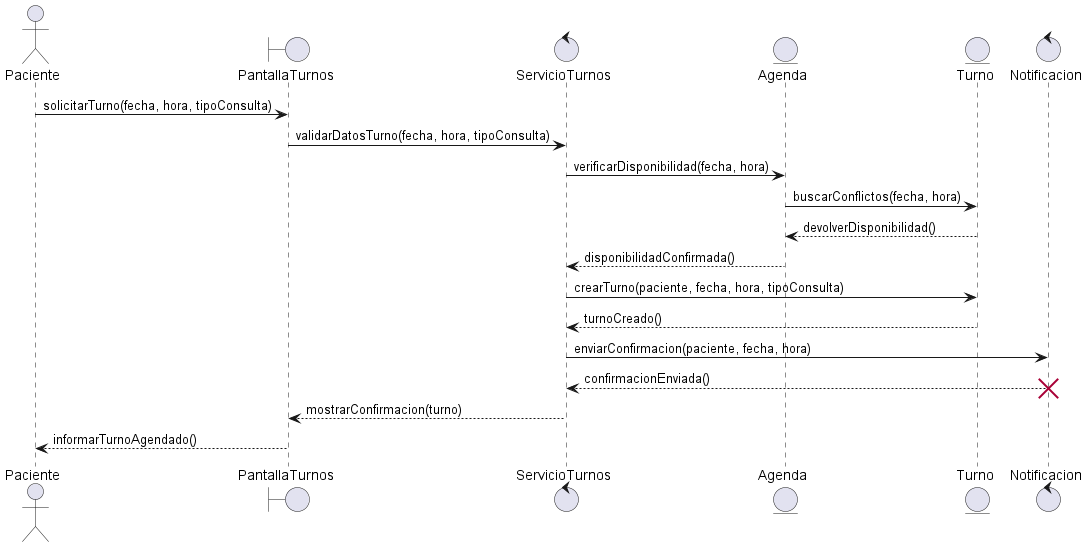

The diagram above was rendered by PlantUML. Its source (embedded in the PNG):
@startuml AgendarTurno


actor Paciente


boundary "PantallaTurnos" as pantalla
control "ServicioTurnos" as servicio
entity "Agenda" as agenda
entity "Turno" as turno
control "Notificacion" as notificacion


Paciente -> pantalla : solicitarTurno(fecha, hora, tipoConsulta)


pantalla -> servicio : validarDatosTurno(fecha, hora, tipoConsulta)


servicio -> agenda : verificarDisponibilidad(fecha, hora)


agenda -> turno : buscarConflictos(fecha, hora)


turno --> agenda : devolverDisponibilidad()


agenda --> servicio : disponibilidadConfirmada()


servicio -> turno : crearTurno(paciente, fecha, hora, tipoConsulta)


turno --> servicio : turnoCreado()


servicio -> notificacion : enviarConfirmacion(paciente, fecha, hora)


notificacion --> servicio : confirmacionEnviada()


destroy notificacion


servicio --> pantalla : mostrarConfirmacion(turno)


pantalla --> Paciente : informarTurnoAgendado()


@enduml